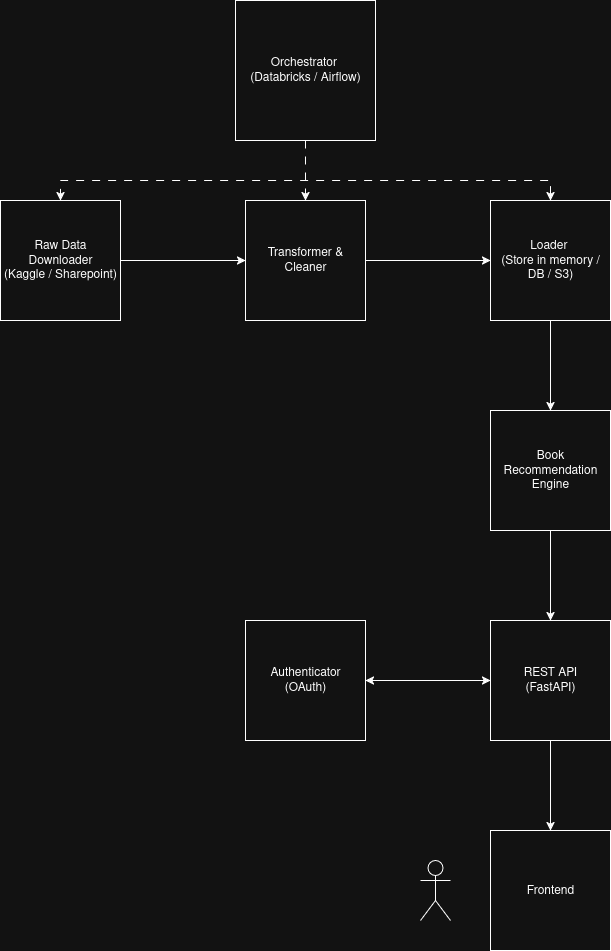

The diagram above was exported from draw.io. Its source (the exported page's mxGraphModel, read from the mxfile embedded in the PNG):
<mxGraphModel dx="1426" dy="783" grid="1" gridSize="10" guides="1" tooltips="1" connect="1" arrows="1" fold="1" page="1" pageScale="1" pageWidth="850" pageHeight="1100" math="0" shadow="0">
  <root>
    <mxCell id="0" />
    <mxCell id="1" parent="0" />
    <mxCell id="ZpgZ5-1zbRIJa-pS7oIy-8" value="" style="edgeStyle=orthogonalEdgeStyle;rounded=0;orthogonalLoop=1;jettySize=auto;html=1;sourcePerimeterSpacing=0;dashed=1;dashPattern=8 8;" edge="1" parent="1" source="ZpgZ5-1zbRIJa-pS7oIy-1" target="ZpgZ5-1zbRIJa-pS7oIy-6">
      <mxGeometry relative="1" as="geometry" />
    </mxCell>
    <mxCell id="ZpgZ5-1zbRIJa-pS7oIy-9" style="edgeStyle=orthogonalEdgeStyle;rounded=0;orthogonalLoop=1;jettySize=auto;html=1;exitX=0.5;exitY=0;exitDx=0;exitDy=0;entryX=0.5;entryY=0;entryDx=0;entryDy=0;sourcePerimeterSpacing=0;dashed=1;dashPattern=8 8;startArrow=classic;startFill=1;" edge="1" parent="1" source="ZpgZ5-1zbRIJa-pS7oIy-7" target="ZpgZ5-1zbRIJa-pS7oIy-2">
      <mxGeometry relative="1" as="geometry">
        <Array as="points">
          <mxPoint x="670" y="200" />
          <mxPoint x="180" y="200" />
        </Array>
      </mxGeometry>
    </mxCell>
    <mxCell id="ZpgZ5-1zbRIJa-pS7oIy-1" value="&lt;div&gt;Orchestrator&amp;nbsp;&lt;/div&gt;&lt;div&gt;(Databricks / Airflow)&lt;/div&gt;" style="whiteSpace=wrap;html=1;aspect=fixed;" vertex="1" parent="1">
      <mxGeometry x="355" y="20" width="140" height="140" as="geometry" />
    </mxCell>
    <mxCell id="ZpgZ5-1zbRIJa-pS7oIy-16" style="edgeStyle=orthogonalEdgeStyle;rounded=0;orthogonalLoop=1;jettySize=auto;html=1;entryX=0;entryY=0.5;entryDx=0;entryDy=0;" edge="1" parent="1" source="ZpgZ5-1zbRIJa-pS7oIy-2" target="ZpgZ5-1zbRIJa-pS7oIy-6">
      <mxGeometry relative="1" as="geometry" />
    </mxCell>
    <mxCell id="ZpgZ5-1zbRIJa-pS7oIy-2" value="&lt;div&gt;Raw Data Downloader&lt;/div&gt;&lt;div&gt;(Kaggle / Sharepoint)&lt;/div&gt;" style="whiteSpace=wrap;html=1;aspect=fixed;" vertex="1" parent="1">
      <mxGeometry x="120" y="220" width="120" height="120" as="geometry" />
    </mxCell>
    <mxCell id="ZpgZ5-1zbRIJa-pS7oIy-17" style="edgeStyle=orthogonalEdgeStyle;rounded=0;orthogonalLoop=1;jettySize=auto;html=1;entryX=0;entryY=0.5;entryDx=0;entryDy=0;" edge="1" parent="1" source="ZpgZ5-1zbRIJa-pS7oIy-6" target="ZpgZ5-1zbRIJa-pS7oIy-7">
      <mxGeometry relative="1" as="geometry" />
    </mxCell>
    <mxCell id="ZpgZ5-1zbRIJa-pS7oIy-6" value="Transformer &amp;amp; Cleaner" style="whiteSpace=wrap;html=1;aspect=fixed;" vertex="1" parent="1">
      <mxGeometry x="365" y="220" width="120" height="120" as="geometry" />
    </mxCell>
    <mxCell id="ZpgZ5-1zbRIJa-pS7oIy-12" value="" style="edgeStyle=orthogonalEdgeStyle;rounded=0;orthogonalLoop=1;jettySize=auto;html=1;jumpStyle=gap;" edge="1" parent="1" source="ZpgZ5-1zbRIJa-pS7oIy-7" target="ZpgZ5-1zbRIJa-pS7oIy-10">
      <mxGeometry relative="1" as="geometry" />
    </mxCell>
    <mxCell id="ZpgZ5-1zbRIJa-pS7oIy-7" value="&lt;div&gt;Loader&amp;nbsp;&lt;/div&gt;&lt;div&gt;(Store in memory / DB / S3)&lt;/div&gt;" style="whiteSpace=wrap;html=1;aspect=fixed;" vertex="1" parent="1">
      <mxGeometry x="610" y="220" width="120" height="120" as="geometry" />
    </mxCell>
    <mxCell id="ZpgZ5-1zbRIJa-pS7oIy-13" value="" style="edgeStyle=orthogonalEdgeStyle;rounded=0;orthogonalLoop=1;jettySize=auto;html=1;" edge="1" parent="1" source="ZpgZ5-1zbRIJa-pS7oIy-10" target="ZpgZ5-1zbRIJa-pS7oIy-11">
      <mxGeometry relative="1" as="geometry" />
    </mxCell>
    <mxCell id="ZpgZ5-1zbRIJa-pS7oIy-10" value="Book Recommendation Engine" style="whiteSpace=wrap;html=1;aspect=fixed;" vertex="1" parent="1">
      <mxGeometry x="610" y="430" width="120" height="120" as="geometry" />
    </mxCell>
    <mxCell id="ZpgZ5-1zbRIJa-pS7oIy-20" style="edgeStyle=orthogonalEdgeStyle;rounded=0;orthogonalLoop=1;jettySize=auto;html=1;entryX=1;entryY=0.5;entryDx=0;entryDy=0;startArrow=classic;startFill=1;" edge="1" parent="1" source="ZpgZ5-1zbRIJa-pS7oIy-11" target="ZpgZ5-1zbRIJa-pS7oIy-18">
      <mxGeometry relative="1" as="geometry" />
    </mxCell>
    <mxCell id="ZpgZ5-1zbRIJa-pS7oIy-24" style="edgeStyle=orthogonalEdgeStyle;rounded=0;orthogonalLoop=1;jettySize=auto;html=1;entryX=0.5;entryY=0;entryDx=0;entryDy=0;" edge="1" parent="1" source="ZpgZ5-1zbRIJa-pS7oIy-11" target="ZpgZ5-1zbRIJa-pS7oIy-23">
      <mxGeometry relative="1" as="geometry" />
    </mxCell>
    <mxCell id="ZpgZ5-1zbRIJa-pS7oIy-11" value="&lt;div&gt;REST API&lt;/div&gt;&lt;div&gt;(FastAPI)&lt;/div&gt;" style="whiteSpace=wrap;html=1;aspect=fixed;" vertex="1" parent="1">
      <mxGeometry x="610" y="640" width="120" height="120" as="geometry" />
    </mxCell>
    <mxCell id="ZpgZ5-1zbRIJa-pS7oIy-18" value="&lt;div&gt;Authenticator&lt;/div&gt;&lt;div&gt;(OAuth)&lt;/div&gt;" style="whiteSpace=wrap;html=1;aspect=fixed;" vertex="1" parent="1">
      <mxGeometry x="365" y="640" width="120" height="120" as="geometry" />
    </mxCell>
    <mxCell id="ZpgZ5-1zbRIJa-pS7oIy-23" value="&lt;div&gt;Frontend&lt;/div&gt;" style="whiteSpace=wrap;html=1;aspect=fixed;" vertex="1" parent="1">
      <mxGeometry x="610" y="850" width="120" height="120" as="geometry" />
    </mxCell>
    <mxCell id="ZpgZ5-1zbRIJa-pS7oIy-25" value="" style="shape=umlActor;verticalLabelPosition=bottom;verticalAlign=top;html=1;outlineConnect=0;" vertex="1" parent="1">
      <mxGeometry x="540" y="880" width="30" height="60" as="geometry" />
    </mxCell>
  </root>
</mxGraphModel>